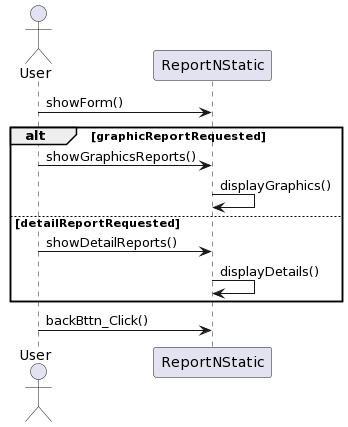

The diagram above was rendered by PlantUML. Its source (embedded in the PNG):
@startuml
actor User
participant "ReportNStatic" as ReportNStatic

User -> ReportNStatic: showForm()
alt graphicReportRequested
    User -> ReportNStatic: showGraphicsReports()
    ReportNStatic -> ReportNStatic: displayGraphics()
else detailReportRequested
    User -> ReportNStatic: showDetailReports()
    ReportNStatic -> ReportNStatic: displayDetails()
end

User -> ReportNStatic: backBttn_Click()
@enduml